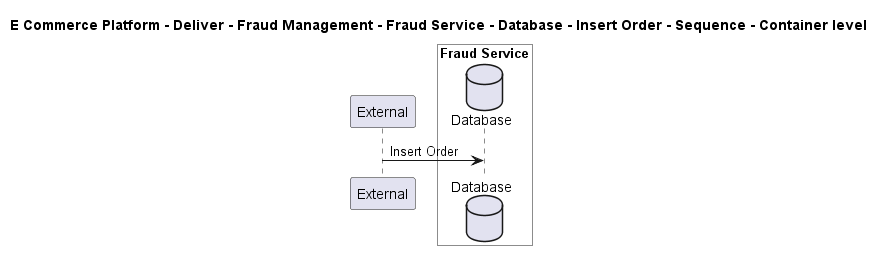

The diagram above was rendered by PlantUML. Its source (embedded in the PNG):
@startuml

title E Commerce Platform - Deliver - Fraud Management - Fraud Service - Database - Insert Order - Sequence - Container level

participant "External" as C4InterFlow.SoftwareSystems.ExternalSystem

box "Fraud Service" #White
    database "Database" as ECommercePlatform.Deliver.FraudManagement.SoftwareSystems.FraudService.Containers.Database
end box


C4InterFlow.SoftwareSystems.ExternalSystem -> ECommercePlatform.Deliver.FraudManagement.SoftwareSystems.FraudService.Containers.Database : Insert Order


@enduml